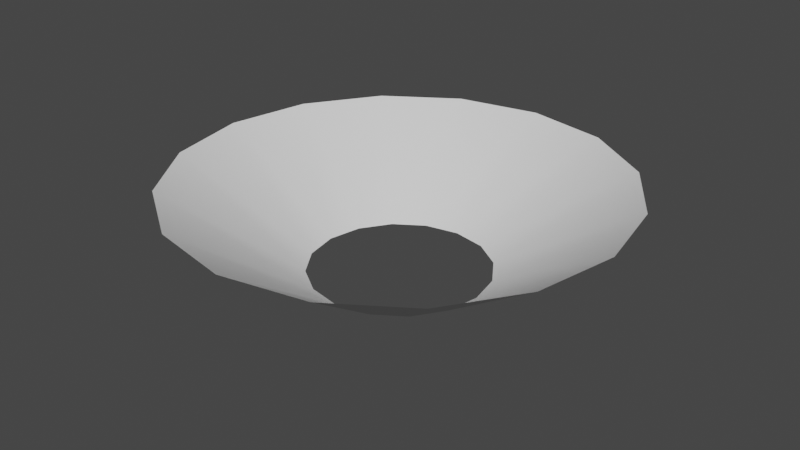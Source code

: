 # Source: TubeConeVFXModel.blend  (saved by Blender 3.5.10; exported with 4.5.12 LTS)
import bpy
from mathutils import Matrix  # noqa: F401  (used for matrix-valued properties, if any)

bpy.ops.wm.read_factory_settings(use_empty=True)
scene = bpy.context.scene
scene.name = 'Scene'

# ---- collections
col_collection = bpy.data.collections.new('Collection'); scene.collection.children.link(col_collection)

# ---- world
world_world = bpy.data.worlds.new('World'); scene.world = world_world
world_world.use_nodes = True; world_world.node_tree.nodes.clear()
_N = world_world.node_tree.nodes; _L = world_world.node_tree.links
n0 = _N.new('ShaderNodeOutputWorld'); n0.name = 'World Output'; n0.location = (300, 300)
n1 = _N.new('ShaderNodeBackground'); n1.name = 'Background'; n1.location = (10, 300)
n1.inputs[0].default_value = (0.05088, 0.05088, 0.05088, 1.0)
_L.new(n1.outputs[0], n0.inputs[0])
n0.is_active_output = True
world_world.color = (0.05088, 0.05088, 0.05088)
world_world.use_sun_shadow = False
world_world.sun_shadow_jitter_overblur = 0.0

# ---- meshes
me_cylinder = bpy.data.meshes.new('Cylinder')
me_cylinder.from_pydata([(1.507e-08, 2.012, 0.0), (5.96e-08, 5.0, 2.0), (0.7698, 1.858, 0.0), (1.913, 4.619, 2.0), (1.422, 1.422, 0.0), (3.536, 3.536, 2.0), (1.858, 0.7698, 0.0), (4.619, 1.913, 2.0), (2.012, 1.131e-08, 0.0), (5.0, 4.47e-08, 2.0), (1.858, -0.7698, 0.0), (4.619, -1.913, 2.0), (1.422, -1.422, 0.0), (3.536, -3.536, 2.0), (0.7698, -1.858, 0.0), (1.913, -4.619, 2.0), (1.507e-08, -2.012, 0.0), (5.96e-08, -5.0, 2.0), (-0.7698, -1.858, 0.0), (-1.913, -4.619, 2.0), (-1.422, -1.422, 0.0), (-3.536, -3.536, 2.0), (-1.858, -0.7698, 0.0), (-4.619, -1.913, 2.0), (-2.012, 1.131e-08, 0.0), (-5.0, 4.47e-08, 2.0), (-1.858, 0.7698, 0.0), (-4.619, 1.913, 2.0), (-1.422, 1.422, 0.0), (-3.536, 3.536, 2.0), (-0.7698, 1.858, 0.0), (-1.913, 4.619, 2.0)], [], [(0, 1, 3, 2), (2, 3, 5, 4), (4, 5, 7, 6), (6, 7, 9, 8), (8, 9, 11, 10), (10, 11, 13, 12), (12, 13, 15, 14), (14, 15, 17, 16), (16, 17, 19, 18), (18, 19, 21, 20), (20, 21, 23, 22), (22, 23, 25, 24), (24, 25, 27, 26), (26, 27, 29, 28), (28, 29, 31, 30), (30, 31, 1, 0)])
me_cylinder.polygons.foreach_set('use_smooth', [True] * 16)
_uv = me_cylinder.uv_layers.new(name='UVMap')
_uv.uv.foreach_set('vector', [1.0, 0.0, 1.0, 1.0, 0.9375, 1.0, 0.9375, 0.0, 0.9375, 0.0, 0.9375, 1.0, 0.875, 1.0, 0.875, 0.0, 0.875, 0.0, 0.875, 1.0, 0.8125, 1.0, 0.8125, 0.0, 0.8125, 0.0, 0.8125, 1.0, 0.75, 1.0, 0.75, 0.0, 0.75, 0.0, 0.75, 1.0, 0.6875, 1.0, 0.6875, 0.0, 0.6875, 0.0, 0.6875, 1.0, 0.625, 1.0, 0.625, 0.0, 0.625, 0.0, 0.625, 1.0, 0.5625, 1.0, 0.5625, 0.0, 0.5625, 0.0, 0.5625, 1.0, 0.5, 1.0, 0.5, 0.0, 0.5, 0.0, 0.5, 1.0, 0.4375, 1.0, 0.4375, 0.0, 0.4375, 0.0, 0.4375, 1.0, 0.375, 1.0, 0.375, 0.0, 0.375, 0.0, 0.375, 1.0, 0.3125, 1.0, 0.3125, 0.0, 0.3125, 0.0, 0.3125, 1.0, 0.25, 1.0, 0.25, 0.0, 0.25, 0.0, 0.25, 1.0, 0.1875, 1.0, 0.1875, 0.0, 0.1875, 0.0, 0.1875, 1.0, 0.125, 1.0, 0.125, 0.0, 0.125, 0.0, 0.125, 1.0, 0.0625, 1.0, 0.0625, 0.0, 0.0625, 0.0, 0.0625, 1.0, 0.0, 1.0, 0.0, 0.0])
me_cylinder.update()

# ---- objects
ob_tubeconevfxmesh = bpy.data.objects.new('TubeConeVFXMesh', me_cylinder)

# ---- transforms, parenting, visibility, modifiers, constraints
ob_tubeconevfxmesh.location = (0.0, 0.0, 0.0)

# ---- collection membership
col_collection.objects.link(ob_tubeconevfxmesh)

# ---- scene / render settings (as saved in the file)
scene.frame_start = 1; scene.frame_end = 250; scene.frame_set(1)
scene.render.engine = 'BLENDER_EEVEE_NEXT'
scene.cycles.sampling_pattern = 'TABULATED_SOBOL'
scene.view_settings.view_transform = 'Filmic'
bpy.context.view_layer.update()

# ---- added for rendering (the .blend has no active camera and no usable light): camera, sun
cam_auto = bpy.data.cameras.new('AutoCamera')
cam_auto.lens = 50.0
cam_auto.sensor_width = 36.0
cam_auto.clip_end = 1000.0
ob_auto_camera = bpy.data.objects.new('AutoCamera', cam_auto)
scene.collection.objects.link(ob_auto_camera)
ob_auto_camera.location = (13.2149, -15.8578, 11.5719)
ob_auto_camera.rotation_euler = (1.09748, -7.21219e-08, 0.694738)
scene.camera = ob_auto_camera
light_auto_sun = bpy.data.lights.new('AutoSun', 'SUN')
light_auto_sun.energy = 3.0
light_auto_sun.angle = 0.0523599
ob_auto_sun = bpy.data.objects.new('AutoSun', light_auto_sun)
scene.collection.objects.link(ob_auto_sun)
ob_auto_sun.rotation_euler = (0.872665, 0.174533, 0.523599)
bpy.context.view_layer.update()
